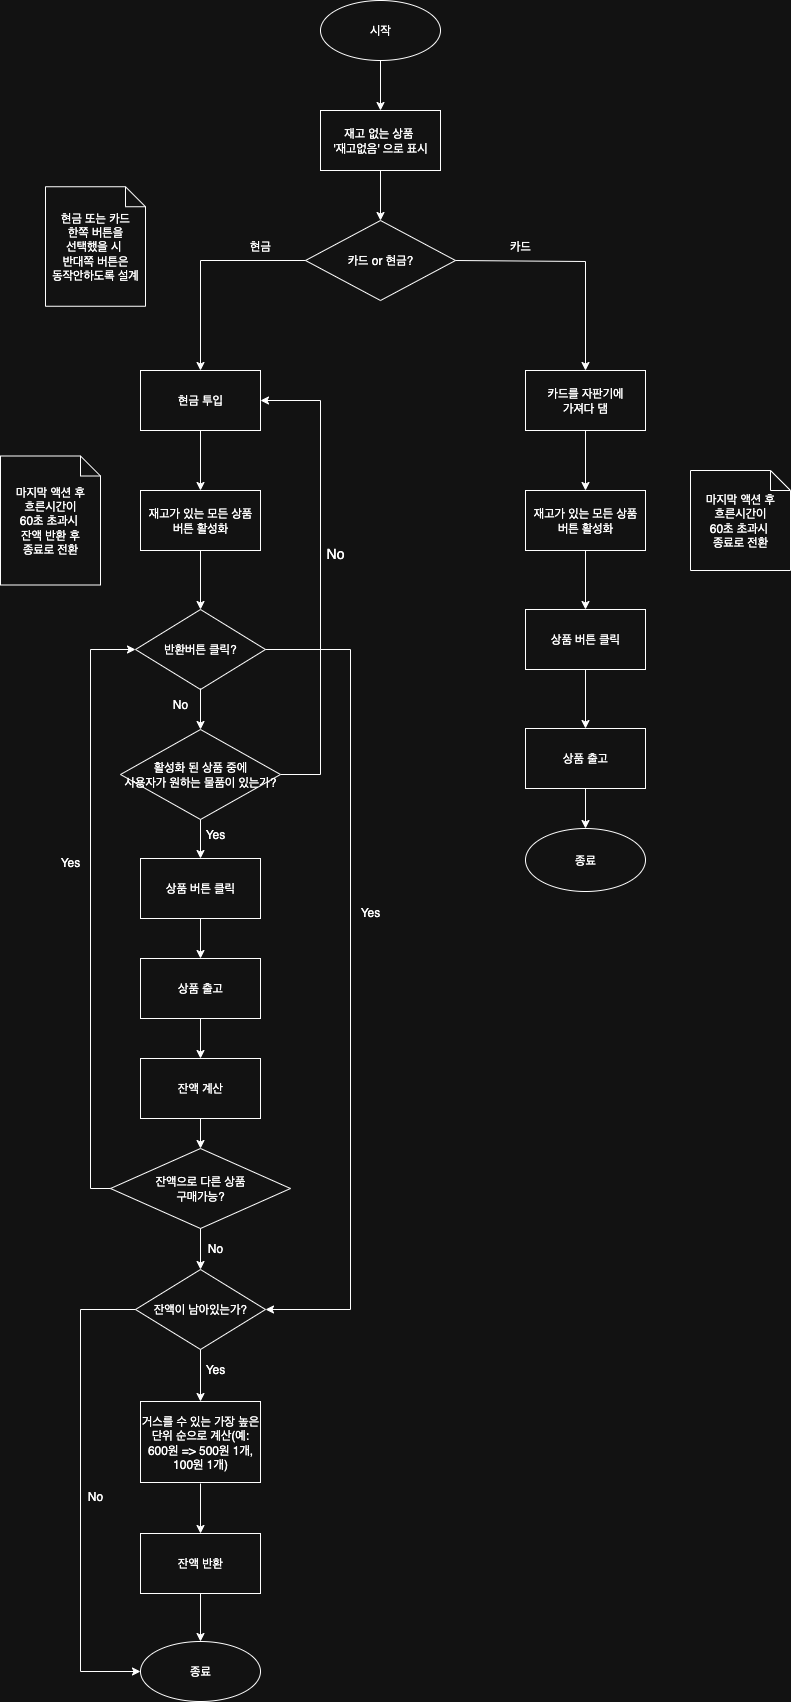

The diagram above was exported from draw.io. Its source (the exported page's mxGraphModel, read from the mxfile embedded in the PNG):
<mxGraphModel dx="2681" dy="1186" grid="1" gridSize="10" guides="1" tooltips="1" connect="1" arrows="1" fold="1" page="1" pageScale="1" pageWidth="827" pageHeight="1169" math="0" shadow="0">
  <root>
    <mxCell id="0" />
    <mxCell id="1" parent="0" />
    <mxCell id="xPVgg32YZ3djE3A39Nyr-1" value="시작" style="ellipse;whiteSpace=wrap;html=1;" parent="1" vertex="1">
      <mxGeometry x="310" y="69" width="120" height="60" as="geometry" />
    </mxCell>
    <mxCell id="xPVgg32YZ3djE3A39Nyr-2" value="현금 투입" style="rounded=0;whiteSpace=wrap;html=1;" parent="1" vertex="1">
      <mxGeometry x="130" y="439" width="120" height="60" as="geometry" />
    </mxCell>
    <mxCell id="xPVgg32YZ3djE3A39Nyr-3" value="카드 or 현금?" style="rhombus;whiteSpace=wrap;html=1;" parent="1" vertex="1">
      <mxGeometry x="295" y="289" width="150" height="80" as="geometry" />
    </mxCell>
    <mxCell id="xPVgg32YZ3djE3A39Nyr-4" value="" style="endArrow=classic;html=1;rounded=0;exitX=0;exitY=0.5;exitDx=0;exitDy=0;entryX=0.5;entryY=0;entryDx=0;entryDy=0;" parent="1" source="xPVgg32YZ3djE3A39Nyr-3" target="xPVgg32YZ3djE3A39Nyr-2" edge="1">
      <mxGeometry width="50" height="50" relative="1" as="geometry">
        <mxPoint x="390" y="549" as="sourcePoint" />
        <mxPoint x="440" y="499" as="targetPoint" />
        <Array as="points">
          <mxPoint x="190" y="329" />
        </Array>
      </mxGeometry>
    </mxCell>
    <mxCell id="xPVgg32YZ3djE3A39Nyr-5" value="현금" style="text;html=1;align=center;verticalAlign=middle;whiteSpace=wrap;rounded=0;" parent="1" vertex="1">
      <mxGeometry x="220" y="300" width="60" height="30" as="geometry" />
    </mxCell>
    <mxCell id="xPVgg32YZ3djE3A39Nyr-7" value="카드를 자판기에 &lt;br&gt;가져다 댐" style="rounded=0;whiteSpace=wrap;html=1;" parent="1" vertex="1">
      <mxGeometry x="515" y="439" width="120" height="60" as="geometry" />
    </mxCell>
    <mxCell id="xPVgg32YZ3djE3A39Nyr-8" value="카드" style="text;html=1;align=center;verticalAlign=middle;whiteSpace=wrap;rounded=0;" parent="1" vertex="1">
      <mxGeometry x="480" y="300" width="60" height="30" as="geometry" />
    </mxCell>
    <mxCell id="xPVgg32YZ3djE3A39Nyr-9" value="" style="endArrow=classic;html=1;rounded=0;entryX=0.5;entryY=0;entryDx=0;entryDy=0;exitX=1;exitY=0.5;exitDx=0;exitDy=0;" parent="1" source="xPVgg32YZ3djE3A39Nyr-3" target="xPVgg32YZ3djE3A39Nyr-7" edge="1">
      <mxGeometry width="50" height="50" relative="1" as="geometry">
        <mxPoint x="450" y="329" as="sourcePoint" />
        <mxPoint x="440" y="459" as="targetPoint" />
        <Array as="points">
          <mxPoint x="575" y="330" />
        </Array>
      </mxGeometry>
    </mxCell>
    <mxCell id="xPVgg32YZ3djE3A39Nyr-11" value="재고가 있는 모든 상품 &lt;br&gt;버튼 활성화" style="rounded=0;whiteSpace=wrap;html=1;" parent="1" vertex="1">
      <mxGeometry x="515" y="559" width="120" height="60" as="geometry" />
    </mxCell>
    <mxCell id="j4SeuSxq0oXC7aO27s2s-2" value="" style="endArrow=classic;html=1;rounded=0;exitX=0.5;exitY=1;exitDx=0;exitDy=0;entryX=0.5;entryY=0;entryDx=0;entryDy=0;" edge="1" parent="1" source="xPVgg32YZ3djE3A39Nyr-2" target="j4SeuSxq0oXC7aO27s2s-70">
      <mxGeometry x="-0.0025" width="50" height="50" relative="1" as="geometry">
        <mxPoint x="310" y="549" as="sourcePoint" />
        <mxPoint x="190" y="559" as="targetPoint" />
        <mxPoint as="offset" />
      </mxGeometry>
    </mxCell>
    <mxCell id="j4SeuSxq0oXC7aO27s2s-3" value="" style="endArrow=classic;html=1;rounded=0;exitX=0.5;exitY=1;exitDx=0;exitDy=0;entryX=0.5;entryY=0;entryDx=0;entryDy=0;" edge="1" parent="1" source="xPVgg32YZ3djE3A39Nyr-7" target="xPVgg32YZ3djE3A39Nyr-11">
      <mxGeometry width="50" height="50" relative="1" as="geometry">
        <mxPoint x="475" y="549" as="sourcePoint" />
        <mxPoint x="575" y="529" as="targetPoint" />
      </mxGeometry>
    </mxCell>
    <mxCell id="j4SeuSxq0oXC7aO27s2s-5" value="잔액 계산" style="rounded=0;whiteSpace=wrap;html=1;" vertex="1" parent="1">
      <mxGeometry x="130" y="1127" width="120" height="60" as="geometry" />
    </mxCell>
    <mxCell id="j4SeuSxq0oXC7aO27s2s-6" value="잔액으로 다른 상품 &lt;br&gt;구매가능?" style="rhombus;whiteSpace=wrap;html=1;" vertex="1" parent="1">
      <mxGeometry x="100" y="1217" width="180" height="80" as="geometry" />
    </mxCell>
    <mxCell id="j4SeuSxq0oXC7aO27s2s-7" value="" style="endArrow=classic;html=1;rounded=0;exitX=0;exitY=0.5;exitDx=0;exitDy=0;entryX=0;entryY=0.5;entryDx=0;entryDy=0;" edge="1" parent="1" source="j4SeuSxq0oXC7aO27s2s-6" target="j4SeuSxq0oXC7aO27s2s-40">
      <mxGeometry width="50" height="50" relative="1" as="geometry">
        <mxPoint x="110" y="1297" as="sourcePoint" />
        <mxPoint x="190" y="718" as="targetPoint" />
        <Array as="points">
          <mxPoint x="80" y="1257" />
          <mxPoint x="80" y="718" />
        </Array>
      </mxGeometry>
    </mxCell>
    <mxCell id="j4SeuSxq0oXC7aO27s2s-10" value="" style="endArrow=classic;html=1;rounded=0;exitX=0.5;exitY=1;exitDx=0;exitDy=0;entryX=0.5;entryY=0;entryDx=0;entryDy=0;" edge="1" parent="1" source="j4SeuSxq0oXC7aO27s2s-6" target="j4SeuSxq0oXC7aO27s2s-73">
      <mxGeometry width="50" height="50" relative="1" as="geometry">
        <mxPoint x="170" y="1317" as="sourcePoint" />
        <mxPoint x="190" y="1337" as="targetPoint" />
      </mxGeometry>
    </mxCell>
    <mxCell id="j4SeuSxq0oXC7aO27s2s-11" value="거스를 수 있는 가장 높은 단위 순으로 계산(예: 600원 =&amp;gt; 500원 1개, 100원 1개)" style="rounded=0;whiteSpace=wrap;html=1;" vertex="1" parent="1">
      <mxGeometry x="130" y="1470" width="120" height="81" as="geometry" />
    </mxCell>
    <mxCell id="j4SeuSxq0oXC7aO27s2s-15" value="" style="endArrow=classic;html=1;rounded=0;exitX=0.5;exitY=1;exitDx=0;exitDy=0;entryX=0.5;entryY=0;entryDx=0;entryDy=0;" edge="1" parent="1" source="j4SeuSxq0oXC7aO27s2s-5" target="j4SeuSxq0oXC7aO27s2s-6">
      <mxGeometry width="50" height="50" relative="1" as="geometry">
        <mxPoint x="310" y="1107" as="sourcePoint" />
        <mxPoint x="200" y="1207" as="targetPoint" />
      </mxGeometry>
    </mxCell>
    <mxCell id="j4SeuSxq0oXC7aO27s2s-17" value="" style="edgeStyle=orthogonalEdgeStyle;rounded=0;orthogonalLoop=1;jettySize=auto;html=1;" edge="1" parent="1" source="j4SeuSxq0oXC7aO27s2s-16" target="j4SeuSxq0oXC7aO27s2s-5">
      <mxGeometry relative="1" as="geometry" />
    </mxCell>
    <mxCell id="j4SeuSxq0oXC7aO27s2s-16" value="상품 출고" style="rounded=0;whiteSpace=wrap;html=1;" vertex="1" parent="1">
      <mxGeometry x="130" y="1027" width="120" height="60" as="geometry" />
    </mxCell>
    <mxCell id="j4SeuSxq0oXC7aO27s2s-19" value="상품 버튼 클릭" style="rounded=0;whiteSpace=wrap;html=1;" vertex="1" parent="1">
      <mxGeometry x="515" y="678" width="120" height="60" as="geometry" />
    </mxCell>
    <mxCell id="j4SeuSxq0oXC7aO27s2s-24" value="" style="edgeStyle=orthogonalEdgeStyle;rounded=0;orthogonalLoop=1;jettySize=auto;html=1;" edge="1" parent="1" source="j4SeuSxq0oXC7aO27s2s-20">
      <mxGeometry relative="1" as="geometry">
        <mxPoint x="575" y="897" as="targetPoint" />
      </mxGeometry>
    </mxCell>
    <mxCell id="j4SeuSxq0oXC7aO27s2s-20" value="상품 출고" style="rounded=0;whiteSpace=wrap;html=1;" vertex="1" parent="1">
      <mxGeometry x="515" y="797" width="120" height="60" as="geometry" />
    </mxCell>
    <mxCell id="j4SeuSxq0oXC7aO27s2s-21" value="" style="endArrow=classic;html=1;rounded=0;exitX=0.5;exitY=1;exitDx=0;exitDy=0;entryX=0.5;entryY=0;entryDx=0;entryDy=0;" edge="1" parent="1" source="xPVgg32YZ3djE3A39Nyr-11" target="j4SeuSxq0oXC7aO27s2s-19">
      <mxGeometry width="50" height="50" relative="1" as="geometry">
        <mxPoint x="475" y="749" as="sourcePoint" />
        <mxPoint x="525" y="699" as="targetPoint" />
      </mxGeometry>
    </mxCell>
    <mxCell id="j4SeuSxq0oXC7aO27s2s-22" value="" style="endArrow=classic;html=1;rounded=0;exitX=0.5;exitY=1;exitDx=0;exitDy=0;entryX=0.5;entryY=0;entryDx=0;entryDy=0;" edge="1" parent="1" source="j4SeuSxq0oXC7aO27s2s-19" target="j4SeuSxq0oXC7aO27s2s-20">
      <mxGeometry width="50" height="50" relative="1" as="geometry">
        <mxPoint x="635" y="617" as="sourcePoint" />
        <mxPoint x="575" y="803" as="targetPoint" />
      </mxGeometry>
    </mxCell>
    <mxCell id="j4SeuSxq0oXC7aO27s2s-30" value="Yes" style="text;html=1;align=center;verticalAlign=middle;whiteSpace=wrap;rounded=0;" vertex="1" parent="1">
      <mxGeometry x="30" y="916" width="60" height="30" as="geometry" />
    </mxCell>
    <mxCell id="j4SeuSxq0oXC7aO27s2s-31" value="No" style="text;html=1;align=center;verticalAlign=middle;whiteSpace=wrap;rounded=0;" vertex="1" parent="1">
      <mxGeometry x="180" y="1307" width="50" height="20" as="geometry" />
    </mxCell>
    <mxCell id="j4SeuSxq0oXC7aO27s2s-33" value="" style="endArrow=classic;html=1;rounded=0;exitX=0.5;exitY=1;exitDx=0;exitDy=0;entryX=0.5;entryY=0;entryDx=0;entryDy=0;" edge="1" parent="1" source="j4SeuSxq0oXC7aO27s2s-62" target="j4SeuSxq0oXC7aO27s2s-105">
      <mxGeometry width="50" height="50" relative="1" as="geometry">
        <mxPoint x="250" y="1361" as="sourcePoint" />
        <mxPoint x="190" y="1712" as="targetPoint" />
      </mxGeometry>
    </mxCell>
    <mxCell id="j4SeuSxq0oXC7aO27s2s-34" value="" style="endArrow=classic;html=1;rounded=0;exitX=1;exitY=0.5;exitDx=0;exitDy=0;entryX=1;entryY=0.5;entryDx=0;entryDy=0;" edge="1" parent="1" source="j4SeuSxq0oXC7aO27s2s-64" target="xPVgg32YZ3djE3A39Nyr-2">
      <mxGeometry width="50" height="50" relative="1" as="geometry">
        <mxPoint x="277.5" y="739.5" as="sourcePoint" />
        <mxPoint x="380" y="719" as="targetPoint" />
        <Array as="points">
          <mxPoint x="310" y="843" />
          <mxPoint x="310" y="469" />
        </Array>
      </mxGeometry>
    </mxCell>
    <mxCell id="j4SeuSxq0oXC7aO27s2s-37" value="&lt;font style=&quot;font-size: 14px;&quot;&gt;No&lt;/font&gt;" style="text;html=1;align=center;verticalAlign=middle;whiteSpace=wrap;rounded=0;" vertex="1" parent="1">
      <mxGeometry x="295" y="606" width="60" height="33" as="geometry" />
    </mxCell>
    <mxCell id="j4SeuSxq0oXC7aO27s2s-38" value="상품 버튼 클릭" style="rounded=0;whiteSpace=wrap;html=1;" vertex="1" parent="1">
      <mxGeometry x="130" y="927" width="120" height="60" as="geometry" />
    </mxCell>
    <mxCell id="j4SeuSxq0oXC7aO27s2s-40" value="반환버튼 클릭?" style="rhombus;whiteSpace=wrap;html=1;" vertex="1" parent="1">
      <mxGeometry x="125" y="678" width="130" height="80" as="geometry" />
    </mxCell>
    <mxCell id="j4SeuSxq0oXC7aO27s2s-42" value="No" style="text;html=1;align=center;verticalAlign=middle;whiteSpace=wrap;rounded=0;" vertex="1" parent="1">
      <mxGeometry x="140" y="758" width="60" height="30" as="geometry" />
    </mxCell>
    <mxCell id="j4SeuSxq0oXC7aO27s2s-43" value="" style="endArrow=classic;html=1;rounded=0;exitX=1;exitY=0.5;exitDx=0;exitDy=0;entryX=1;entryY=0.5;entryDx=0;entryDy=0;" edge="1" parent="1" source="j4SeuSxq0oXC7aO27s2s-40" target="j4SeuSxq0oXC7aO27s2s-73">
      <mxGeometry width="50" height="50" relative="1" as="geometry">
        <mxPoint x="255" y="743" as="sourcePoint" />
        <mxPoint x="250" y="1404.5" as="targetPoint" />
        <Array as="points">
          <mxPoint x="340" y="718" />
          <mxPoint x="340" y="1378" />
        </Array>
      </mxGeometry>
    </mxCell>
    <mxCell id="j4SeuSxq0oXC7aO27s2s-46" value="" style="endArrow=classic;html=1;rounded=0;exitX=0.5;exitY=1;exitDx=0;exitDy=0;entryX=0.5;entryY=0;entryDx=0;entryDy=0;" edge="1" parent="1" source="j4SeuSxq0oXC7aO27s2s-38" target="j4SeuSxq0oXC7aO27s2s-16">
      <mxGeometry width="50" height="50" relative="1" as="geometry">
        <mxPoint x="340" y="1047" as="sourcePoint" />
        <mxPoint x="390" y="997" as="targetPoint" />
      </mxGeometry>
    </mxCell>
    <mxCell id="j4SeuSxq0oXC7aO27s2s-50" value="Yes" style="text;html=1;align=center;verticalAlign=middle;whiteSpace=wrap;rounded=0;" vertex="1" parent="1">
      <mxGeometry x="330" y="966" width="60" height="30" as="geometry" />
    </mxCell>
    <mxCell id="j4SeuSxq0oXC7aO27s2s-54" value="재고 없는 상품&amp;nbsp;&lt;br&gt;'재고없음' 으로 표시" style="rounded=0;whiteSpace=wrap;html=1;" vertex="1" parent="1">
      <mxGeometry x="310" y="179" width="120" height="60" as="geometry" />
    </mxCell>
    <mxCell id="j4SeuSxq0oXC7aO27s2s-55" value="" style="endArrow=classic;html=1;rounded=0;exitX=0.5;exitY=1;exitDx=0;exitDy=0;" edge="1" parent="1" source="xPVgg32YZ3djE3A39Nyr-1">
      <mxGeometry width="50" height="50" relative="1" as="geometry">
        <mxPoint x="300" y="459" as="sourcePoint" />
        <mxPoint x="370" y="179" as="targetPoint" />
      </mxGeometry>
    </mxCell>
    <mxCell id="j4SeuSxq0oXC7aO27s2s-56" value="" style="endArrow=classic;html=1;rounded=0;exitX=0.5;exitY=1;exitDx=0;exitDy=0;entryX=0.5;entryY=0;entryDx=0;entryDy=0;" edge="1" parent="1" source="j4SeuSxq0oXC7aO27s2s-54" target="xPVgg32YZ3djE3A39Nyr-3">
      <mxGeometry width="50" height="50" relative="1" as="geometry">
        <mxPoint x="369.44" y="259" as="sourcePoint" />
        <mxPoint x="369.44" y="289" as="targetPoint" />
      </mxGeometry>
    </mxCell>
    <mxCell id="j4SeuSxq0oXC7aO27s2s-63" value="" style="endArrow=classic;html=1;rounded=0;exitX=0.5;exitY=1;exitDx=0;exitDy=0;entryX=0.5;entryY=0;entryDx=0;entryDy=0;" edge="1" parent="1" target="j4SeuSxq0oXC7aO27s2s-62">
      <mxGeometry width="50" height="50" relative="1" as="geometry">
        <mxPoint x="190" y="1552" as="sourcePoint" />
        <mxPoint x="190" y="1621" as="targetPoint" />
      </mxGeometry>
    </mxCell>
    <mxCell id="j4SeuSxq0oXC7aO27s2s-62" value="잔액 반환" style="rounded=0;whiteSpace=wrap;html=1;" vertex="1" parent="1">
      <mxGeometry x="130" y="1602" width="120" height="60" as="geometry" />
    </mxCell>
    <mxCell id="j4SeuSxq0oXC7aO27s2s-64" value="활성화 된 상품 중에&lt;br&gt;사용자가 원하는 물품이 있는가?" style="rhombus;whiteSpace=wrap;html=1;" vertex="1" parent="1">
      <mxGeometry x="110" y="798" width="160" height="90" as="geometry" />
    </mxCell>
    <mxCell id="j4SeuSxq0oXC7aO27s2s-66" value="" style="endArrow=classic;html=1;rounded=0;exitX=0.5;exitY=1;exitDx=0;exitDy=0;entryX=0.5;entryY=0;entryDx=0;entryDy=0;" edge="1" parent="1" target="j4SeuSxq0oXC7aO27s2s-64">
      <mxGeometry width="50" height="50" relative="1" as="geometry">
        <mxPoint x="190" y="757" as="sourcePoint" />
        <mxPoint x="580" y="808" as="targetPoint" />
      </mxGeometry>
    </mxCell>
    <mxCell id="j4SeuSxq0oXC7aO27s2s-67" value="" style="endArrow=classic;html=1;rounded=0;exitX=0.5;exitY=1;exitDx=0;exitDy=0;entryX=0.5;entryY=0;entryDx=0;entryDy=0;" edge="1" parent="1" source="j4SeuSxq0oXC7aO27s2s-64" target="j4SeuSxq0oXC7aO27s2s-38">
      <mxGeometry width="50" height="50" relative="1" as="geometry">
        <mxPoint x="530" y="858" as="sourcePoint" />
        <mxPoint x="580" y="808" as="targetPoint" />
      </mxGeometry>
    </mxCell>
    <mxCell id="j4SeuSxq0oXC7aO27s2s-69" value="Yes" style="text;html=1;align=center;verticalAlign=middle;whiteSpace=wrap;rounded=0;" vertex="1" parent="1">
      <mxGeometry x="175" y="888" width="60" height="30" as="geometry" />
    </mxCell>
    <mxCell id="j4SeuSxq0oXC7aO27s2s-70" value="재고가 있는 모든 상품&lt;br&gt;버튼 활성화" style="rounded=0;whiteSpace=wrap;html=1;" vertex="1" parent="1">
      <mxGeometry x="130" y="559" width="120" height="60" as="geometry" />
    </mxCell>
    <mxCell id="j4SeuSxq0oXC7aO27s2s-71" value="" style="endArrow=classic;html=1;rounded=0;exitX=0.5;exitY=1;exitDx=0;exitDy=0;entryX=0.5;entryY=0;entryDx=0;entryDy=0;" edge="1" parent="1" source="j4SeuSxq0oXC7aO27s2s-70" target="j4SeuSxq0oXC7aO27s2s-40">
      <mxGeometry width="50" height="50" relative="1" as="geometry">
        <mxPoint x="540" y="1013" as="sourcePoint" />
        <mxPoint x="590" y="963" as="targetPoint" />
      </mxGeometry>
    </mxCell>
    <mxCell id="j4SeuSxq0oXC7aO27s2s-73" value="잔액이 남아있는가?" style="rhombus;whiteSpace=wrap;html=1;" vertex="1" parent="1">
      <mxGeometry x="125" y="1338" width="130" height="80" as="geometry" />
    </mxCell>
    <mxCell id="j4SeuSxq0oXC7aO27s2s-74" value="" style="endArrow=classic;html=1;rounded=0;exitX=0.5;exitY=1;exitDx=0;exitDy=0;entryX=0.5;entryY=0;entryDx=0;entryDy=0;" edge="1" parent="1" source="j4SeuSxq0oXC7aO27s2s-73" target="j4SeuSxq0oXC7aO27s2s-11">
      <mxGeometry width="50" height="50" relative="1" as="geometry">
        <mxPoint x="370" y="1448" as="sourcePoint" />
        <mxPoint x="185" y="1448" as="targetPoint" />
      </mxGeometry>
    </mxCell>
    <mxCell id="j4SeuSxq0oXC7aO27s2s-77" value="Yes" style="text;html=1;align=center;verticalAlign=middle;whiteSpace=wrap;rounded=0;" vertex="1" parent="1">
      <mxGeometry x="180" y="1428" width="50" height="20" as="geometry" />
    </mxCell>
    <mxCell id="j4SeuSxq0oXC7aO27s2s-78" value="" style="endArrow=classic;html=1;rounded=0;exitX=0;exitY=0.5;exitDx=0;exitDy=0;entryX=0;entryY=0.5;entryDx=0;entryDy=0;" edge="1" parent="1" source="j4SeuSxq0oXC7aO27s2s-73" target="j4SeuSxq0oXC7aO27s2s-105">
      <mxGeometry width="50" height="50" relative="1" as="geometry">
        <mxPoint x="370" y="1448" as="sourcePoint" />
        <mxPoint x="130" y="1742" as="targetPoint" />
        <Array as="points">
          <mxPoint x="70" y="1378" />
          <mxPoint x="70" y="1740" />
        </Array>
      </mxGeometry>
    </mxCell>
    <mxCell id="j4SeuSxq0oXC7aO27s2s-79" value="No" style="text;html=1;align=center;verticalAlign=middle;whiteSpace=wrap;rounded=0;" vertex="1" parent="1">
      <mxGeometry x="60" y="1555" width="50" height="20" as="geometry" />
    </mxCell>
    <mxCell id="j4SeuSxq0oXC7aO27s2s-105" value="종료" style="ellipse;whiteSpace=wrap;html=1;" vertex="1" parent="1">
      <mxGeometry x="130" y="1710" width="120" height="60" as="geometry" />
    </mxCell>
    <mxCell id="j4SeuSxq0oXC7aO27s2s-106" value="종료" style="ellipse;whiteSpace=wrap;html=1;" vertex="1" parent="1">
      <mxGeometry x="515" y="897" width="120" height="63" as="geometry" />
    </mxCell>
    <mxCell id="j4SeuSxq0oXC7aO27s2s-111" value="마지막 액션 후&lt;div&gt;흐른시간이&lt;br&gt;60초 초과시&amp;nbsp;&lt;br&gt;잔액 반환 후&lt;br&gt;종료로 전환&lt;/div&gt;" style="shape=note;size=20;whiteSpace=wrap;html=1;" vertex="1" parent="1">
      <mxGeometry x="-10" y="524.5" width="100" height="129" as="geometry" />
    </mxCell>
    <mxCell id="j4SeuSxq0oXC7aO27s2s-112" value="마지막 액션 후&lt;div&gt;흐른시간이&lt;br&gt;60초 초과시&amp;nbsp;&lt;br&gt;종료로 전환&lt;/div&gt;" style="shape=note;size=20;whiteSpace=wrap;html=1;" vertex="1" parent="1">
      <mxGeometry x="680" y="539" width="100" height="100" as="geometry" />
    </mxCell>
    <mxCell id="j4SeuSxq0oXC7aO27s2s-113" value="현금 또는 카드&lt;br&gt;&amp;nbsp;한쪽 버튼을&amp;nbsp;&lt;div&gt;선택했을 시&amp;nbsp;&lt;br&gt;반대쪽 버튼은 &lt;br&gt;동작안하도록 설계&lt;/div&gt;" style="shape=note;size=20;whiteSpace=wrap;html=1;" vertex="1" parent="1">
      <mxGeometry x="35" y="255.25" width="100" height="119.5" as="geometry" />
    </mxCell>
  </root>
</mxGraphModel>